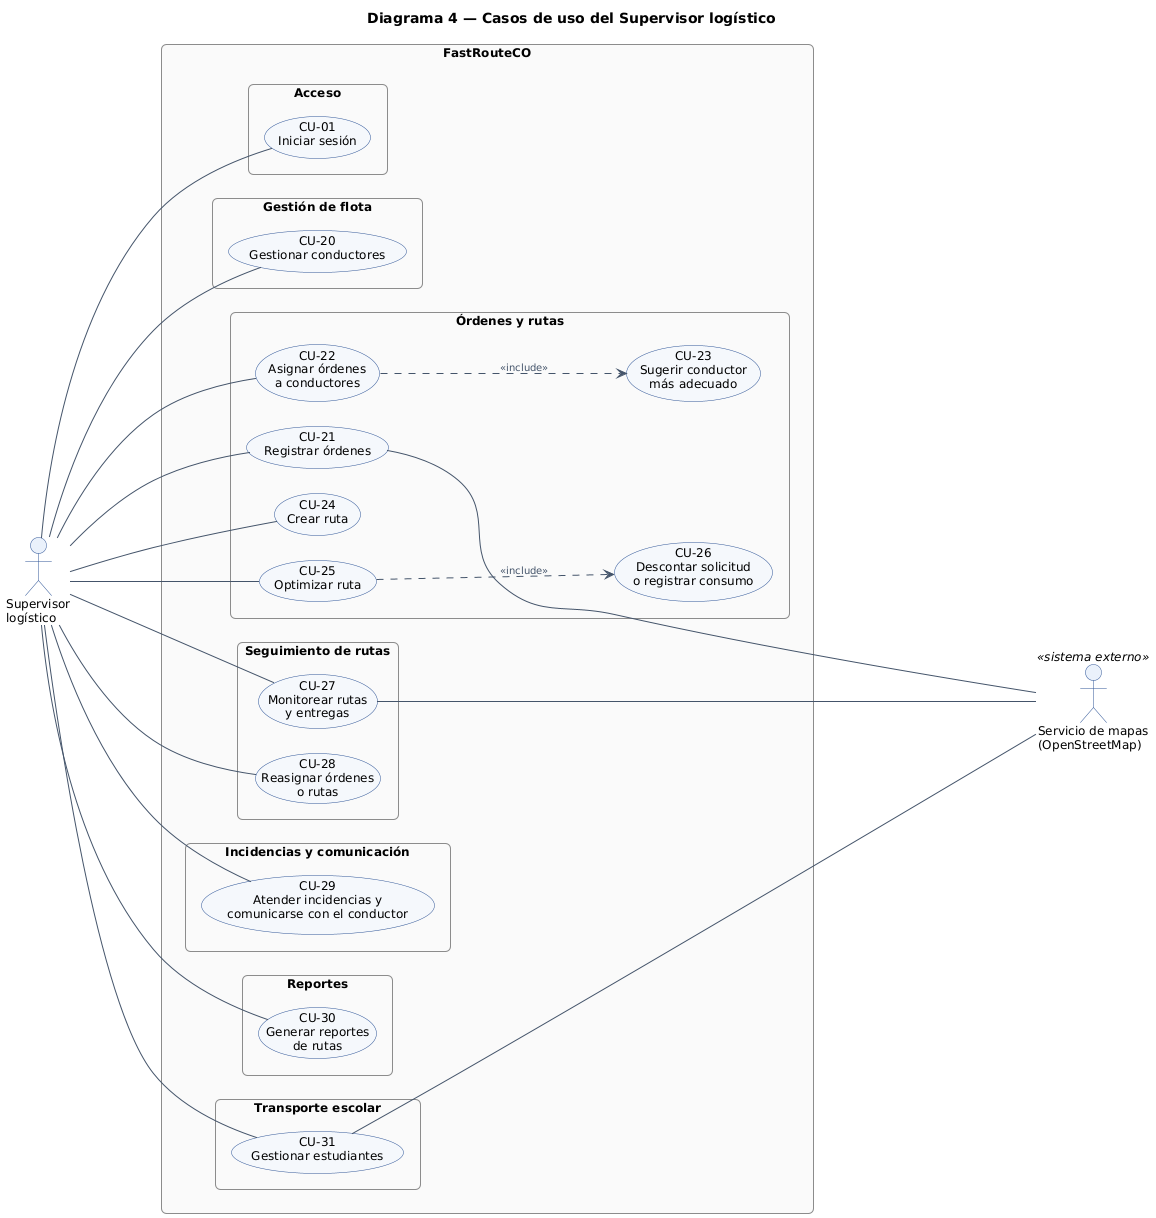

The diagram above was rendered by PlantUML. Its source (embedded in the PNG):
@startuml d4_supervisor
left to right direction
skinparam backgroundColor white
skinparam defaultFontName Arial
skinparam defaultFontSize 12
skinparam shadowing false
skinparam packageStyle rectangle
skinparam roundCorner 10
skinparam nodesep 25
skinparam ranksep 130
skinparam ArrowColor #44546A
skinparam ArrowFontSize 10
skinparam ArrowFontColor #44546A
skinparam actor {
  BorderColor #2F5597
  BackgroundColor #EAF1FB
}
skinparam usecase {
  BackgroundColor #F5F8FC
  BorderColor #2F5597
}
skinparam rectangle {
  BorderColor #404040
  BackgroundColor white
  FontStyle bold
}
skinparam package {
  BorderColor #8C8C8C
  BackgroundColor #FAFAFA
  FontStyle bold
  FontSize 11
}
skinparam note {
  BackgroundColor #FFFDE7
  BorderColor #B0A060
}

title Diagrama 4 — Casos de uso del Supervisor logístico

actor "Supervisor\nlogístico" as Super
rectangle "FastRouteCO" as Sistema {
  package "Acceso" as PAcc {
    usecase "CU-01\nIniciar sesión" as CU01
  }
  package "Gestión de flota" as PFlo {
    usecase "CU-20\nGestionar conductores" as CU20
  }
  package "Órdenes y rutas" as POrd {
    usecase "CU-21\nRegistrar órdenes" as CU21
    usecase "CU-22\nAsignar órdenes\na conductores" as CU22
    usecase "CU-23\nSugerir conductor\nmás adecuado" as CU23
    usecase "CU-24\nCrear ruta" as CU24
    usecase "CU-25\nOptimizar ruta" as CU25
    usecase "CU-26\nDescontar solicitud\no registrar consumo" as CU26
  }
  package "Seguimiento de rutas" as PSeg {
    usecase "CU-27\nMonitorear rutas\ny entregas" as CU27
    usecase "CU-28\nReasignar órdenes\no rutas" as CU28
  }
  package "Incidencias y comunicación" as PInc {
    usecase "CU-29\nAtender incidencias y\ncomunicarse con el conductor" as CU29
  }
  package "Reportes" as PRep {
    usecase "CU-30\nGenerar reportes\nde rutas" as CU30
  }
  package "Transporte escolar" as PEsc {
    usecase "CU-31\nGestionar estudiantes" as CU31
  }
}
actor "Servicio de mapas\n(OpenStreetMap)" as Mapas <<sistema externo>>

Super -- CU01
Super -- CU20
Super -- CU21
Super -- CU22
Super -- CU24
Super -- CU25
Super -- CU27
Super -- CU28
Super -- CU29
Super -- CU30
Super -- CU31
CU22 ..> CU23 : <<include>>
CU25 ..> CU26 : <<include>>

CU21 ---- Mapas
CU27 ---- Mapas
CU31 ---- Mapas
@enduml